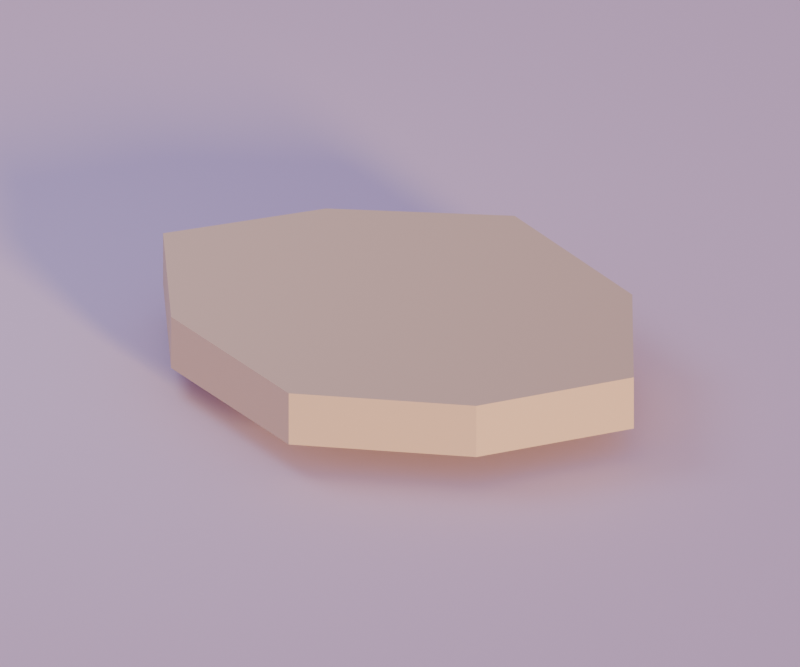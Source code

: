 # Source: stone_path_2.blend  (saved by Blender 5.2.44; exported with 4.5.12 LTS)
import bpy
from mathutils import Matrix  # noqa: F401  (used for matrix-valued properties, if any)

bpy.ops.wm.read_factory_settings(use_empty=True)
scene = bpy.context.scene
scene.name = 'Scene'

# ---- materials (node trees are filled in below, after node groups)
mat_wall_shade = bpy.data.materials.new('wall_shade')
mat_wall_shade.diffuse_color = (0.7758, 0.5972, 0.4125, 1.0)
mat_cloud = bpy.data.materials.new('cloud')
mat_cloud.diffuse_color = (0.807, 0.6584, 0.7913, 1.0)

# ---- material node trees
mat_wall_shade.use_nodes = True; mat_wall_shade.node_tree.nodes.clear()
_N = mat_wall_shade.node_tree.nodes; _L = mat_wall_shade.node_tree.links
n0 = _N.new('ShaderNodeBsdfPrincipled'); n0.name = 'Principled BSDF'; n0.location = (-200, 100)
n0.inputs[0].default_value = (0.7758, 0.5972, 0.4125, 1.0)
n0.inputs[2].default_value = 0.8
n0.inputs[10].default_value = 0.005
n1 = _N.new('ShaderNodeOutputMaterial'); n1.name = 'Material Output'; n1.location = (200, 100)
_L.new(n0.outputs[0], n1.inputs[0])
n1.is_active_output = True
mat_cloud.use_nodes = True; mat_cloud.node_tree.nodes.clear()
_N = mat_cloud.node_tree.nodes; _L = mat_cloud.node_tree.links
n0 = _N.new('ShaderNodeBsdfPrincipled'); n0.name = 'Principled BSDF'; n0.location = (-200, 100)
n0.inputs[0].default_value = (0.807, 0.6584, 0.7913, 1.0)
n0.inputs[2].default_value = 0.8
n0.inputs[10].default_value = 0.005
n1 = _N.new('ShaderNodeOutputMaterial'); n1.name = 'Material Output'; n1.location = (200, 100)
_L.new(n0.outputs[0], n1.inputs[0])
n1.is_active_output = True

# ---- world
world_dusk_environment = bpy.data.worlds.new('dusk_environment'); scene.world = world_dusk_environment
world_dusk_environment.use_nodes = True; world_dusk_environment.node_tree.nodes.clear()
_N = world_dusk_environment.node_tree.nodes; _L = world_dusk_environment.node_tree.links
n0 = _N.new('ShaderNodeBackground'); n0.name = 'Background'; n0.location = (-200, 100)
n0.inputs[0].default_value = (0.4793, 0.3916, 0.6867, 1.0)
n0.inputs[1].default_value = 0.6
n1 = _N.new('ShaderNodeOutputWorld'); n1.name = 'World Output'; n1.location = (200, 100)
_L.new(n0.outputs[0], n1.inputs[0])
n1.is_active_output = True

# ---- cameras
cam_camera = bpy.data.cameras.new('camera')
cam_camera.type = 'ORTHO'
cam_camera.lens = 45.0
cam_camera.ortho_scale = 1.5

# ---- lights
light_sunset_key = bpy.data.lights.new('sunset_key', 'SUN')
light_sunset_key.color = (1.0, 0.6939, 0.3515)
light_sunset_key.angle = 0.16
light_sunset_key.energy = 2.7
light_lavender_fill = bpy.data.lights.new('lavender_fill', 'AREA')
light_lavender_fill.color = (0.624, 0.6939, 0.9387)
light_lavender_fill.energy = 6.75
light_lavender_fill.shape = 'DISK'
light_lavender_fill.size = 0.975

# ---- meshes
me_stone_path_2_mesh = bpy.data.meshes.new('stone_path_2_mesh')
me_stone_path_2_mesh.from_pydata([(0.5202, -0.005581, 0.0), (0.3504, 0.2611, 0.0), (0.003643, 0.4, 0.0), (-0.3111, 0.2365, 0.0), (-0.5202, -0.005581, 0.0), (-0.3383, -0.2686, 0.0), (0.003643, -0.4, 0.0), (0.3275, -0.2547, 0.0), (0.5202, -0.005581, 0.11), (0.3504, 0.2611, 0.11), (0.003643, 0.4, 0.11), (-0.3111, 0.2365, 0.11), (-0.5202, -0.005581, 0.11), (-0.3383, -0.2686, 0.11), (0.003643, -0.4, 0.11), (0.3275, -0.2547, 0.11)], [], [(8, 9, 10, 11, 12, 13, 14, 15), (7, 6, 5, 4, 3, 2, 1, 0), (0, 1, 9, 8), (1, 2, 10, 9), (2, 3, 11, 10), (3, 4, 12, 11), (4, 5, 13, 12), (5, 6, 14, 13), (6, 7, 15, 14), (7, 0, 8, 15)])
me_stone_path_2_mesh.materials.append(mat_wall_shade)
me_stone_path_2_mesh.update()
me_preview_ground_mesh = bpy.data.meshes.new('preview_ground_mesh')
me_preview_ground_mesh.from_pydata([(-150.0, -150.0, -0.26), (150.0, -150.0, -0.26), (150.0, 150.0, -0.26), (-150.0, 150.0, -0.26), (-150.0, -150.0, -0.06), (150.0, -150.0, -0.06), (150.0, 150.0, -0.06), (-150.0, 150.0, -0.06)], [], [(3, 2, 1, 0), (0, 1, 5, 4), (1, 2, 6, 5), (2, 3, 7, 6), (3, 0, 4, 7), (4, 5, 6, 7)])
me_preview_ground_mesh.materials.append(mat_cloud)
me_preview_ground_mesh.update()

# ---- objects
ob_stone_path_2 = bpy.data.objects.new('stone_path_2', me_stone_path_2_mesh)
ob_sunset_key = bpy.data.objects.new('sunset_key', light_sunset_key)
ob_lavender_fill = bpy.data.objects.new('lavender_fill', light_lavender_fill)
ob_camera = bpy.data.objects.new('camera', cam_camera)
ob_preview_ground = bpy.data.objects.new('preview_ground', me_preview_ground_mesh)

# ---- transforms, parenting, visibility, modifiers, constraints
ob_stone_path_2.location = (0.0, 0.0, 0.0)
ob_sunset_key.location = (30.0, -18.0, 18.0)
ob_sunset_key.rotation_euler = (1.355, 1.43e-07, 1.068)
ob_lavender_fill.location = (-1.05, -0.3, 1.65)
ob_lavender_fill.rotation_euler = (0.5978, 2.373e-08, -1.292)
ob_camera.location = (1.17, -1.875, 1.291)
ob_camera.rotation_euler = (1.058, -4.69e-09, 0.5579)
ob_preview_ground.location = (0.0, 0.0, 0.0)

# ---- collection membership
scene.collection.objects.link(ob_stone_path_2)
scene.collection.objects.link(ob_sunset_key)
scene.collection.objects.link(ob_lavender_fill)
scene.collection.objects.link(ob_camera)
scene.collection.objects.link(ob_preview_ground)

# ---- scene / render settings (as saved in the file)
scene.camera = ob_camera
scene.frame_start = 1; scene.frame_end = 250; scene.frame_set(1)
scene.render.engine = 'CYCLES'
scene.render.resolution_x = 900
scene.render.resolution_y = 750
scene.render.bake_bias = 0.0
scene.render.bake_samples = 0
scene.render.compositor_device = 'GPU'
scene.cycles.samples = 24
scene.eevee.use_volume_custom_range = False
scene.eevee.fast_gi_thickness_near = 0.1
scene.eevee.fast_gi_thickness_far = 0.0
scene.eevee.ray_tracing_options.screen_trace_thickness = 0.1
scene.view_settings.exposure = 0.5
bpy.context.view_layer.update()
